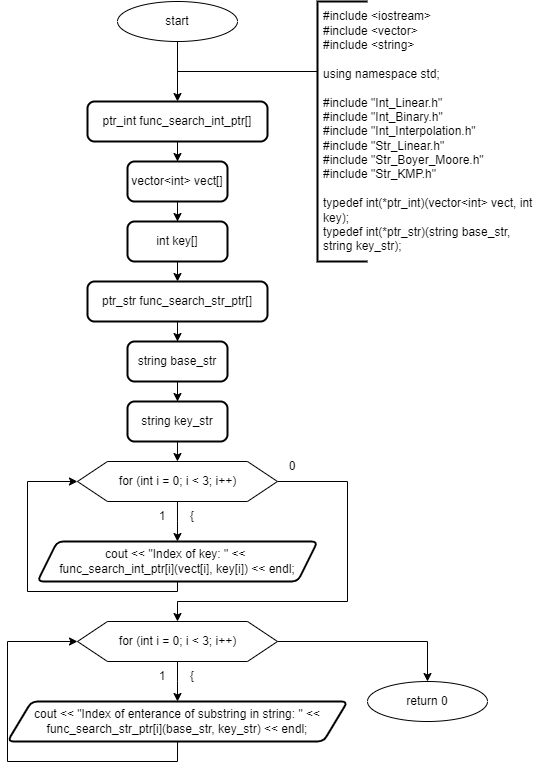

The diagram above was exported from draw.io. Its source (the exported page's mxGraphModel, read from the mxfile embedded in the PNG):
<mxGraphModel dx="911" dy="828" grid="1" gridSize="10" guides="1" tooltips="1" connect="1" arrows="1" fold="1" page="1" pageScale="1" pageWidth="827" pageHeight="1169" math="0" shadow="0">
  <root>
    <mxCell id="0" />
    <mxCell id="1" parent="0" />
    <mxCell id="_QqBicG1I-THGzKgA5fT-2" value="start" style="ellipse;whiteSpace=wrap;html=1;" parent="1" vertex="1">
      <mxGeometry x="150" y="120" width="120" height="40" as="geometry" />
    </mxCell>
    <mxCell id="_QqBicG1I-THGzKgA5fT-3" value="" style="endArrow=classic;html=1;rounded=0;labelBackgroundColor=default;strokeColor=default;align=center;verticalAlign=middle;fontFamily=Helvetica;fontSize=11;fontColor=default;shape=connector;edgeStyle=orthogonalEdgeStyle;exitX=0.5;exitY=1;exitDx=0;exitDy=0;entryX=0.5;entryY=0;entryDx=0;entryDy=0;" parent="1" source="_QqBicG1I-THGzKgA5fT-2" target="_QqBicG1I-THGzKgA5fT-7" edge="1">
      <mxGeometry width="50" height="50" relative="1" as="geometry">
        <mxPoint x="260.29" y="240" as="sourcePoint" />
        <mxPoint x="210" y="230" as="targetPoint" />
      </mxGeometry>
    </mxCell>
    <mxCell id="_QqBicG1I-THGzKgA5fT-4" style="edgeStyle=orthogonalEdgeStyle;rounded=0;orthogonalLoop=1;jettySize=auto;html=1;exitX=0;exitY=0.5;exitDx=0;exitDy=0;exitPerimeter=0;endArrow=none;endFill=0;strokeWidth=1;" parent="1" edge="1">
      <mxGeometry relative="1" as="geometry">
        <mxPoint x="210" y="190" as="targetPoint" />
        <mxPoint x="350.0000000000001" y="189.9999999999999" as="sourcePoint" />
      </mxGeometry>
    </mxCell>
    <mxCell id="_QqBicG1I-THGzKgA5fT-5" value="" style="strokeWidth=2;html=1;shape=mxgraph.flowchart.annotation_1;align=left;pointerEvents=1;" parent="1" vertex="1">
      <mxGeometry x="350" y="120" width="50" height="260" as="geometry" />
    </mxCell>
    <mxCell id="_QqBicG1I-THGzKgA5fT-6" value="&lt;div&gt;#include &amp;lt;iostream&amp;gt;&lt;/div&gt;&lt;div&gt;#include &amp;lt;vector&amp;gt;&lt;/div&gt;&lt;div&gt;#include &amp;lt;string&amp;gt;&lt;/div&gt;&lt;div&gt;&lt;br&gt;&lt;/div&gt;&lt;div&gt;using namespace std;&lt;/div&gt;&lt;div&gt;&lt;br&gt;&lt;/div&gt;&lt;div&gt;#include &quot;Int_Linear.h&quot;&lt;/div&gt;&lt;div&gt;#include &quot;Int_Binary.h&quot;&lt;/div&gt;&lt;div&gt;#include &quot;Int_Interpolation.h&quot;&lt;/div&gt;&lt;div&gt;#include &quot;Str_Linear.h&quot;&lt;/div&gt;&lt;div&gt;#include &quot;Str_Boyer_Moore.h&quot;&lt;/div&gt;&lt;div&gt;#include &quot;Str_KMP.h&quot;&lt;/div&gt;&lt;div&gt;&lt;br&gt;&lt;/div&gt;&lt;div&gt;typedef int(*ptr_int)(vector&amp;lt;int&amp;gt; vect, int key);&lt;/div&gt;&lt;div&gt;typedef int(*ptr_str)(string base_str, string key_str);&lt;/div&gt;" style="text;strokeColor=none;fillColor=none;align=left;verticalAlign=middle;spacingLeft=4;spacingRight=4;overflow=hidden;points=[[0,0.5],[1,0.5]];portConstraint=eastwest;rotatable=0;whiteSpace=wrap;html=1;" parent="1" vertex="1">
      <mxGeometry x="350" y="120" width="220" height="260" as="geometry" />
    </mxCell>
    <mxCell id="_QqBicG1I-THGzKgA5fT-8" style="edgeStyle=orthogonalEdgeStyle;rounded=0;orthogonalLoop=1;jettySize=auto;html=1;exitX=0.5;exitY=1;exitDx=0;exitDy=0;" parent="1" source="_QqBicG1I-THGzKgA5fT-7" target="_QqBicG1I-THGzKgA5fT-9" edge="1">
      <mxGeometry relative="1" as="geometry">
        <mxPoint x="210" y="300" as="targetPoint" />
      </mxGeometry>
    </mxCell>
    <mxCell id="_QqBicG1I-THGzKgA5fT-7" value="ptr_int&amp;nbsp;func_search_int_ptr[]" style="rounded=1;whiteSpace=wrap;html=1;absoluteArcSize=1;arcSize=14;strokeWidth=2;" parent="1" vertex="1">
      <mxGeometry x="120" y="220" width="180" height="40" as="geometry" />
    </mxCell>
    <mxCell id="_QqBicG1I-THGzKgA5fT-10" style="edgeStyle=orthogonalEdgeStyle;rounded=0;orthogonalLoop=1;jettySize=auto;html=1;exitX=0.5;exitY=1;exitDx=0;exitDy=0;" parent="1" source="_QqBicG1I-THGzKgA5fT-9" target="_QqBicG1I-THGzKgA5fT-11" edge="1">
      <mxGeometry relative="1" as="geometry">
        <mxPoint x="210" y="360" as="targetPoint" />
      </mxGeometry>
    </mxCell>
    <mxCell id="_QqBicG1I-THGzKgA5fT-9" value="vector&amp;lt;int&amp;gt; vect[]" style="rounded=1;whiteSpace=wrap;html=1;absoluteArcSize=1;arcSize=14;strokeWidth=2;" parent="1" vertex="1">
      <mxGeometry x="160" y="280" width="100" height="40" as="geometry" />
    </mxCell>
    <mxCell id="_QqBicG1I-THGzKgA5fT-17" style="edgeStyle=orthogonalEdgeStyle;rounded=0;orthogonalLoop=1;jettySize=auto;html=1;exitX=0.5;exitY=1;exitDx=0;exitDy=0;entryX=0.5;entryY=0;entryDx=0;entryDy=0;" parent="1" source="_QqBicG1I-THGzKgA5fT-11" target="_QqBicG1I-THGzKgA5fT-13" edge="1">
      <mxGeometry relative="1" as="geometry" />
    </mxCell>
    <mxCell id="_QqBicG1I-THGzKgA5fT-11" value="int key[]" style="rounded=1;whiteSpace=wrap;html=1;absoluteArcSize=1;arcSize=14;strokeWidth=2;" parent="1" vertex="1">
      <mxGeometry x="160" y="340" width="100" height="40" as="geometry" />
    </mxCell>
    <mxCell id="_QqBicG1I-THGzKgA5fT-12" style="edgeStyle=orthogonalEdgeStyle;rounded=0;orthogonalLoop=1;jettySize=auto;html=1;exitX=0.5;exitY=1;exitDx=0;exitDy=0;" parent="1" source="_QqBicG1I-THGzKgA5fT-13" target="_QqBicG1I-THGzKgA5fT-15" edge="1">
      <mxGeometry relative="1" as="geometry">
        <mxPoint x="210" y="480" as="targetPoint" />
      </mxGeometry>
    </mxCell>
    <mxCell id="_QqBicG1I-THGzKgA5fT-13" value="ptr_str func_search_str_ptr[]" style="rounded=1;whiteSpace=wrap;html=1;absoluteArcSize=1;arcSize=14;strokeWidth=2;" parent="1" vertex="1">
      <mxGeometry x="120" y="400" width="180" height="40" as="geometry" />
    </mxCell>
    <mxCell id="_QqBicG1I-THGzKgA5fT-14" style="edgeStyle=orthogonalEdgeStyle;rounded=0;orthogonalLoop=1;jettySize=auto;html=1;exitX=0.5;exitY=1;exitDx=0;exitDy=0;" parent="1" source="_QqBicG1I-THGzKgA5fT-15" target="_QqBicG1I-THGzKgA5fT-16" edge="1">
      <mxGeometry relative="1" as="geometry">
        <mxPoint x="210" y="540" as="targetPoint" />
      </mxGeometry>
    </mxCell>
    <mxCell id="_QqBicG1I-THGzKgA5fT-15" value="string base_str" style="rounded=1;whiteSpace=wrap;html=1;absoluteArcSize=1;arcSize=14;strokeWidth=2;" parent="1" vertex="1">
      <mxGeometry x="160" y="460" width="100" height="40" as="geometry" />
    </mxCell>
    <mxCell id="_QqBicG1I-THGzKgA5fT-24" style="edgeStyle=orthogonalEdgeStyle;rounded=0;orthogonalLoop=1;jettySize=auto;html=1;exitX=0.5;exitY=1;exitDx=0;exitDy=0;entryX=0.5;entryY=0;entryDx=0;entryDy=0;" parent="1" source="_QqBicG1I-THGzKgA5fT-16" target="_QqBicG1I-THGzKgA5fT-20" edge="1">
      <mxGeometry relative="1" as="geometry" />
    </mxCell>
    <mxCell id="_QqBicG1I-THGzKgA5fT-16" value="string key_str" style="rounded=1;whiteSpace=wrap;html=1;absoluteArcSize=1;arcSize=14;strokeWidth=2;" parent="1" vertex="1">
      <mxGeometry x="160" y="520" width="100" height="40" as="geometry" />
    </mxCell>
    <mxCell id="_QqBicG1I-THGzKgA5fT-18" style="edgeStyle=orthogonalEdgeStyle;rounded=0;orthogonalLoop=1;jettySize=auto;html=1;exitX=0.5;exitY=1;exitDx=0;exitDy=0;" parent="1" source="_QqBicG1I-THGzKgA5fT-20" edge="1">
      <mxGeometry relative="1" as="geometry">
        <mxPoint x="209.96" y="660" as="targetPoint" />
      </mxGeometry>
    </mxCell>
    <mxCell id="_QqBicG1I-THGzKgA5fT-19" style="edgeStyle=orthogonalEdgeStyle;rounded=0;orthogonalLoop=1;jettySize=auto;html=1;exitX=1;exitY=0.5;exitDx=0;exitDy=0;entryX=0.5;entryY=0;entryDx=0;entryDy=0;" parent="1" source="_QqBicG1I-THGzKgA5fT-20" target="_QqBicG1I-THGzKgA5fT-29" edge="1">
      <mxGeometry relative="1" as="geometry">
        <mxPoint x="380" y="680" as="targetPoint" />
        <Array as="points">
          <mxPoint x="380" y="600" />
          <mxPoint x="380" y="720" />
          <mxPoint x="210" y="720" />
        </Array>
      </mxGeometry>
    </mxCell>
    <mxCell id="_QqBicG1I-THGzKgA5fT-20" value="for (int i = 0; i &amp;lt; 3; i++)" style="verticalLabelPosition=middle;verticalAlign=middle;html=1;shape=hexagon;perimeter=hexagonPerimeter2;arcSize=6;size=0.15;labelPosition=center;align=center;" parent="1" vertex="1">
      <mxGeometry x="109.96000000000001" y="580" width="200" height="40" as="geometry" />
    </mxCell>
    <mxCell id="_QqBicG1I-THGzKgA5fT-21" value="1" style="text;html=1;strokeColor=none;fillColor=none;align=center;verticalAlign=middle;whiteSpace=wrap;rounded=0;" parent="1" vertex="1">
      <mxGeometry x="179.96" y="620" width="30" height="30" as="geometry" />
    </mxCell>
    <mxCell id="_QqBicG1I-THGzKgA5fT-22" value="{" style="text;html=1;strokeColor=none;fillColor=none;align=center;verticalAlign=middle;whiteSpace=wrap;rounded=0;" parent="1" vertex="1">
      <mxGeometry x="209.96" y="620" width="30" height="30" as="geometry" />
    </mxCell>
    <mxCell id="_QqBicG1I-THGzKgA5fT-23" value="0" style="text;html=1;strokeColor=none;fillColor=none;align=center;verticalAlign=middle;whiteSpace=wrap;rounded=0;" parent="1" vertex="1">
      <mxGeometry x="309.96" y="570" width="30" height="30" as="geometry" />
    </mxCell>
    <mxCell id="_QqBicG1I-THGzKgA5fT-26" style="edgeStyle=orthogonalEdgeStyle;rounded=0;orthogonalLoop=1;jettySize=auto;html=1;exitX=0.5;exitY=1;exitDx=0;exitDy=0;entryX=0;entryY=0.5;entryDx=0;entryDy=0;" parent="1" source="_QqBicG1I-THGzKgA5fT-25" target="_QqBicG1I-THGzKgA5fT-20" edge="1">
      <mxGeometry relative="1" as="geometry">
        <Array as="points">
          <mxPoint x="210" y="710" />
          <mxPoint x="60" y="710" />
          <mxPoint x="60" y="600" />
        </Array>
      </mxGeometry>
    </mxCell>
    <mxCell id="_QqBicG1I-THGzKgA5fT-25" value="cout &amp;lt;&amp;lt; &quot;Index of key: &quot; &amp;lt;&amp;lt;&amp;nbsp;&lt;div&gt;func_search_int_ptr[i](vect[i], key[i]) &amp;lt;&amp;lt; endl;&lt;/div&gt;" style="shape=parallelogram;html=1;strokeWidth=2;perimeter=parallelogramPerimeter;whiteSpace=wrap;rounded=1;arcSize=12;size=0.07048237940514882;" parent="1" vertex="1">
      <mxGeometry x="69.96000000000001" y="660" width="280.08" height="40" as="geometry" />
    </mxCell>
    <mxCell id="_QqBicG1I-THGzKgA5fT-27" style="edgeStyle=orthogonalEdgeStyle;rounded=0;orthogonalLoop=1;jettySize=auto;html=1;exitX=0.5;exitY=1;exitDx=0;exitDy=0;" parent="1" source="_QqBicG1I-THGzKgA5fT-29" edge="1">
      <mxGeometry relative="1" as="geometry">
        <mxPoint x="210" y="820" as="targetPoint" />
      </mxGeometry>
    </mxCell>
    <mxCell id="_QqBicG1I-THGzKgA5fT-28" style="edgeStyle=orthogonalEdgeStyle;rounded=0;orthogonalLoop=1;jettySize=auto;html=1;exitX=1;exitY=0.5;exitDx=0;exitDy=0;" parent="1" source="_QqBicG1I-THGzKgA5fT-29" edge="1">
      <mxGeometry relative="1" as="geometry">
        <mxPoint x="460" y="800" as="targetPoint" />
        <Array as="points">
          <mxPoint x="460" y="760" />
          <mxPoint x="460" y="800" />
        </Array>
      </mxGeometry>
    </mxCell>
    <mxCell id="_QqBicG1I-THGzKgA5fT-29" value="for (int i = 0; i &amp;lt; 3; i++)" style="verticalLabelPosition=middle;verticalAlign=middle;html=1;shape=hexagon;perimeter=hexagonPerimeter2;arcSize=6;size=0.15;labelPosition=center;align=center;" parent="1" vertex="1">
      <mxGeometry x="110" y="740" width="200" height="40" as="geometry" />
    </mxCell>
    <mxCell id="_QqBicG1I-THGzKgA5fT-30" value="1" style="text;html=1;strokeColor=none;fillColor=none;align=center;verticalAlign=middle;whiteSpace=wrap;rounded=0;" parent="1" vertex="1">
      <mxGeometry x="180" y="780" width="30" height="30" as="geometry" />
    </mxCell>
    <mxCell id="_QqBicG1I-THGzKgA5fT-31" value="{" style="text;html=1;strokeColor=none;fillColor=none;align=center;verticalAlign=middle;whiteSpace=wrap;rounded=0;" parent="1" vertex="1">
      <mxGeometry x="210" y="780" width="30" height="30" as="geometry" />
    </mxCell>
    <mxCell id="_QqBicG1I-THGzKgA5fT-32" style="edgeStyle=orthogonalEdgeStyle;rounded=0;orthogonalLoop=1;jettySize=auto;html=1;exitX=0.5;exitY=1;exitDx=0;exitDy=0;entryX=0;entryY=0.5;entryDx=0;entryDy=0;" parent="1" source="_QqBicG1I-THGzKgA5fT-33" target="_QqBicG1I-THGzKgA5fT-29" edge="1">
      <mxGeometry relative="1" as="geometry">
        <Array as="points">
          <mxPoint x="210" y="880" />
          <mxPoint x="40" y="880" />
          <mxPoint x="40" y="760" />
        </Array>
      </mxGeometry>
    </mxCell>
    <mxCell id="_QqBicG1I-THGzKgA5fT-33" value="&lt;div&gt;&lt;span style=&quot;white-space: normal;&quot;&gt;cout &amp;lt;&amp;lt; &quot;Index of enterance of substring in string: &quot; &amp;lt;&amp;lt; func_search_str_ptr[i](base_str, key_str) &amp;lt;&amp;lt; endl;&lt;/span&gt;&lt;/div&gt;" style="shape=parallelogram;html=1;strokeWidth=2;perimeter=parallelogramPerimeter;whiteSpace=wrap;rounded=1;arcSize=12;size=0.07048237940514882;" parent="1" vertex="1">
      <mxGeometry x="40.08" y="820" width="339.92" height="40" as="geometry" />
    </mxCell>
    <mxCell id="_QqBicG1I-THGzKgA5fT-34" value="return 0" style="ellipse;whiteSpace=wrap;html=1;" parent="1" vertex="1">
      <mxGeometry x="400" y="800" width="120" height="40" as="geometry" />
    </mxCell>
  </root>
</mxGraphModel>